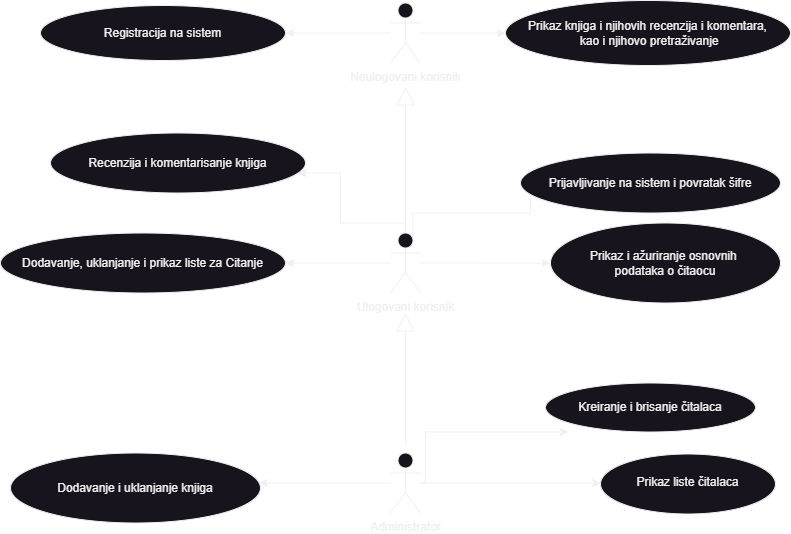

The diagram above was exported from draw.io. Its source (the exported page's mxGraphModel, read from the mxfile embedded in the PNG):
<mxGraphModel dx="1036" dy="606" grid="1" gridSize="10" guides="1" tooltips="1" connect="1" arrows="1" fold="1" page="1" pageScale="1" pageWidth="850" pageHeight="1100" math="0" shadow="0">
  <root>
    <mxCell id="0" />
    <mxCell id="1" parent="0" />
    <mxCell id="UkzVXQFpZRV-EjQfRtY4-4" value="" style="edgeStyle=orthogonalEdgeStyle;rounded=0;orthogonalLoop=1;jettySize=auto;html=1;" edge="1" parent="1" source="UkzVXQFpZRV-EjQfRtY4-1" target="UkzVXQFpZRV-EjQfRtY4-3">
      <mxGeometry relative="1" as="geometry" />
    </mxCell>
    <mxCell id="UkzVXQFpZRV-EjQfRtY4-6" value="" style="edgeStyle=orthogonalEdgeStyle;rounded=0;orthogonalLoop=1;jettySize=auto;html=1;" edge="1" parent="1" source="UkzVXQFpZRV-EjQfRtY4-1" target="UkzVXQFpZRV-EjQfRtY4-5">
      <mxGeometry relative="1" as="geometry" />
    </mxCell>
    <mxCell id="UkzVXQFpZRV-EjQfRtY4-1" value="Neulogovani korisnik" style="shape=umlActor;verticalLabelPosition=bottom;verticalAlign=top;html=1;outlineConnect=0;fontStyle=0" vertex="1" parent="1">
      <mxGeometry x="815" y="162.5" width="30" height="60" as="geometry" />
    </mxCell>
    <mxCell id="UkzVXQFpZRV-EjQfRtY4-3" value="Prikaz knjiga i njihovih recenzija i komentara,&lt;div&gt;&amp;nbsp;kao i njihovo pretraživanje&lt;br&gt;&lt;/div&gt;" style="ellipse;whiteSpace=wrap;html=1;verticalAlign=middle;fontStyle=0;align=center;" vertex="1" parent="1">
      <mxGeometry x="930" y="160" width="285" height="65" as="geometry" />
    </mxCell>
    <mxCell id="UkzVXQFpZRV-EjQfRtY4-5" value="&lt;div&gt;&lt;span style=&quot;background-color: initial;&quot;&gt;Registracija na sistem&lt;/span&gt;&lt;br&gt;&lt;/div&gt;" style="ellipse;whiteSpace=wrap;html=1;verticalAlign=middle;fontStyle=0;" vertex="1" parent="1">
      <mxGeometry x="465" y="165" width="245" height="55" as="geometry" />
    </mxCell>
    <mxCell id="UkzVXQFpZRV-EjQfRtY4-9" value="" style="edgeStyle=orthogonalEdgeStyle;rounded=0;orthogonalLoop=1;jettySize=auto;html=1;exitX=0.75;exitY=0.1;exitDx=0;exitDy=0;exitPerimeter=0;" edge="1" parent="1" source="UkzVXQFpZRV-EjQfRtY4-7">
      <mxGeometry relative="1" as="geometry">
        <mxPoint x="725" y="372.5" as="sourcePoint" />
        <mxPoint x="955" y="342.5" as="targetPoint" />
        <Array as="points">
          <mxPoint x="838" y="372.5" />
          <mxPoint x="955" y="372.5" />
        </Array>
      </mxGeometry>
    </mxCell>
    <mxCell id="UkzVXQFpZRV-EjQfRtY4-11" value="" style="edgeStyle=orthogonalEdgeStyle;rounded=0;orthogonalLoop=1;jettySize=auto;html=1;" edge="1" parent="1" source="UkzVXQFpZRV-EjQfRtY4-7" target="UkzVXQFpZRV-EjQfRtY4-10">
      <mxGeometry relative="1" as="geometry" />
    </mxCell>
    <mxCell id="UkzVXQFpZRV-EjQfRtY4-16" value="" style="edgeStyle=orthogonalEdgeStyle;rounded=0;orthogonalLoop=1;jettySize=auto;html=1;exitX=0.5;exitY=0;exitDx=0;exitDy=0;exitPerimeter=0;" edge="1" parent="1" source="UkzVXQFpZRV-EjQfRtY4-7" target="UkzVXQFpZRV-EjQfRtY4-15">
      <mxGeometry relative="1" as="geometry">
        <mxPoint x="835" y="382.5" as="sourcePoint" />
        <Array as="points">
          <mxPoint x="830" y="382.5" />
          <mxPoint x="765" y="382.5" />
          <mxPoint x="765" y="332.5" />
        </Array>
      </mxGeometry>
    </mxCell>
    <mxCell id="UkzVXQFpZRV-EjQfRtY4-18" value="" style="edgeStyle=orthogonalEdgeStyle;rounded=0;orthogonalLoop=1;jettySize=auto;html=1;" edge="1" parent="1" source="UkzVXQFpZRV-EjQfRtY4-7" target="UkzVXQFpZRV-EjQfRtY4-17">
      <mxGeometry relative="1" as="geometry" />
    </mxCell>
    <mxCell id="UkzVXQFpZRV-EjQfRtY4-7" value="Ulogovani korisnik" style="shape=umlActor;verticalLabelPosition=bottom;verticalAlign=top;html=1;outlineConnect=0;" vertex="1" parent="1">
      <mxGeometry x="815" y="392.5" width="30" height="60" as="geometry" />
    </mxCell>
    <mxCell id="UkzVXQFpZRV-EjQfRtY4-8" value="&lt;div&gt;Prijavljivanje na sistem i povratak šifre&lt;br&gt;&lt;/div&gt;" style="ellipse;whiteSpace=wrap;html=1;verticalAlign=middle;" vertex="1" parent="1">
      <mxGeometry x="945" y="312.5" width="260" height="60" as="geometry" />
    </mxCell>
    <mxCell id="UkzVXQFpZRV-EjQfRtY4-10" value="&lt;span style=&quot;background-color: initial;&quot;&gt;Prikaz i ažuriranje osnovnih&amp;nbsp;&lt;/span&gt;&lt;div&gt;&lt;span style=&quot;background-color: initial;&quot;&gt;podataka o čitaocu&lt;/span&gt;&lt;br&gt;&lt;/div&gt;" style="ellipse;whiteSpace=wrap;html=1;verticalAlign=middle;" vertex="1" parent="1">
      <mxGeometry x="975" y="382.5" width="230" height="80" as="geometry" />
    </mxCell>
    <mxCell id="UkzVXQFpZRV-EjQfRtY4-15" value="&lt;div&gt;&lt;span style=&quot;background-color: initial;&quot;&gt;Recenzija i komentarisanje knjiga&lt;/span&gt;&lt;br&gt;&lt;/div&gt;" style="ellipse;whiteSpace=wrap;html=1;verticalAlign=middle;" vertex="1" parent="1">
      <mxGeometry x="475" y="292.5" width="255" height="60" as="geometry" />
    </mxCell>
    <mxCell id="UkzVXQFpZRV-EjQfRtY4-17" value="&lt;div&gt;&lt;span style=&quot;background-color: initial;&quot;&gt;Dodavanje, uklanjanje i prikaz liste za Citanje&lt;/span&gt;&lt;br&gt;&lt;/div&gt;" style="ellipse;whiteSpace=wrap;html=1;verticalAlign=middle;" vertex="1" parent="1">
      <mxGeometry x="425" y="392.5" width="285" height="60" as="geometry" />
    </mxCell>
    <mxCell id="UkzVXQFpZRV-EjQfRtY4-19" value="" style="endArrow=block;endSize=16;endFill=0;html=1;rounded=0;" edge="1" parent="1">
      <mxGeometry width="160" relative="1" as="geometry">
        <mxPoint x="830" y="386.5" as="sourcePoint" />
        <mxPoint x="830" y="246.5" as="targetPoint" />
      </mxGeometry>
    </mxCell>
    <mxCell id="UkzVXQFpZRV-EjQfRtY4-22" value="" style="edgeStyle=orthogonalEdgeStyle;rounded=0;orthogonalLoop=1;jettySize=auto;html=1;" edge="1" parent="1" source="UkzVXQFpZRV-EjQfRtY4-20">
      <mxGeometry relative="1" as="geometry">
        <mxPoint x="850" y="631.5" as="sourcePoint" />
        <mxPoint x="992.6799738316001" y="591.5" as="targetPoint" />
        <Array as="points">
          <mxPoint x="850" y="643" />
          <mxPoint x="850" y="592" />
        </Array>
      </mxGeometry>
    </mxCell>
    <mxCell id="UkzVXQFpZRV-EjQfRtY4-26" value="" style="edgeStyle=orthogonalEdgeStyle;rounded=0;orthogonalLoop=1;jettySize=auto;html=1;" edge="1" parent="1" source="UkzVXQFpZRV-EjQfRtY4-20" target="UkzVXQFpZRV-EjQfRtY4-25">
      <mxGeometry relative="1" as="geometry">
        <Array as="points">
          <mxPoint x="1045" y="642.5" />
        </Array>
      </mxGeometry>
    </mxCell>
    <mxCell id="UkzVXQFpZRV-EjQfRtY4-28" value="" style="edgeStyle=orthogonalEdgeStyle;rounded=0;orthogonalLoop=1;jettySize=auto;html=1;" edge="1" parent="1" source="UkzVXQFpZRV-EjQfRtY4-20" target="UkzVXQFpZRV-EjQfRtY4-27">
      <mxGeometry relative="1" as="geometry">
        <Array as="points">
          <mxPoint x="645" y="642.5" />
        </Array>
      </mxGeometry>
    </mxCell>
    <mxCell id="UkzVXQFpZRV-EjQfRtY4-20" value="Administrator" style="shape=umlActor;verticalLabelPosition=bottom;verticalAlign=top;html=1;outlineConnect=0;" vertex="1" parent="1">
      <mxGeometry x="815" y="612.5" width="30" height="60" as="geometry" />
    </mxCell>
    <mxCell id="UkzVXQFpZRV-EjQfRtY4-21" value="&lt;span style=&quot;background-color: initial;&quot;&gt;Kreiranje i brisanje čitalaca&lt;/span&gt;" style="ellipse;whiteSpace=wrap;html=1;verticalAlign=middle;" vertex="1" parent="1">
      <mxGeometry x="970" y="542.5" width="210" height="49" as="geometry" />
    </mxCell>
    <mxCell id="UkzVXQFpZRV-EjQfRtY4-25" value="&lt;div&gt;&lt;br&gt;&lt;/div&gt;&lt;span style=&quot;background-color: initial;&quot;&gt;Prikaz liste čitalaca&lt;/span&gt;" style="ellipse;whiteSpace=wrap;html=1;verticalAlign=top;" vertex="1" parent="1">
      <mxGeometry x="1025" y="613.5" width="175" height="60" as="geometry" />
    </mxCell>
    <mxCell id="UkzVXQFpZRV-EjQfRtY4-27" value="&lt;div&gt;Dodavanje i uklanjanje knjiga&lt;br&gt;&lt;/div&gt;" style="ellipse;whiteSpace=wrap;html=1;verticalAlign=middle;" vertex="1" parent="1">
      <mxGeometry x="435" y="612.5" width="250" height="70" as="geometry" />
    </mxCell>
    <mxCell id="UkzVXQFpZRV-EjQfRtY4-29" value="" style="endArrow=block;endSize=16;endFill=0;html=1;rounded=0;entryX=0.5;entryY=0.5;entryDx=0;entryDy=0;entryPerimeter=0;" edge="1" parent="1">
      <mxGeometry width="160" relative="1" as="geometry">
        <mxPoint x="830" y="602.5" as="sourcePoint" />
        <mxPoint x="830" y="472.5" as="targetPoint" />
      </mxGeometry>
    </mxCell>
  </root>
</mxGraphModel>